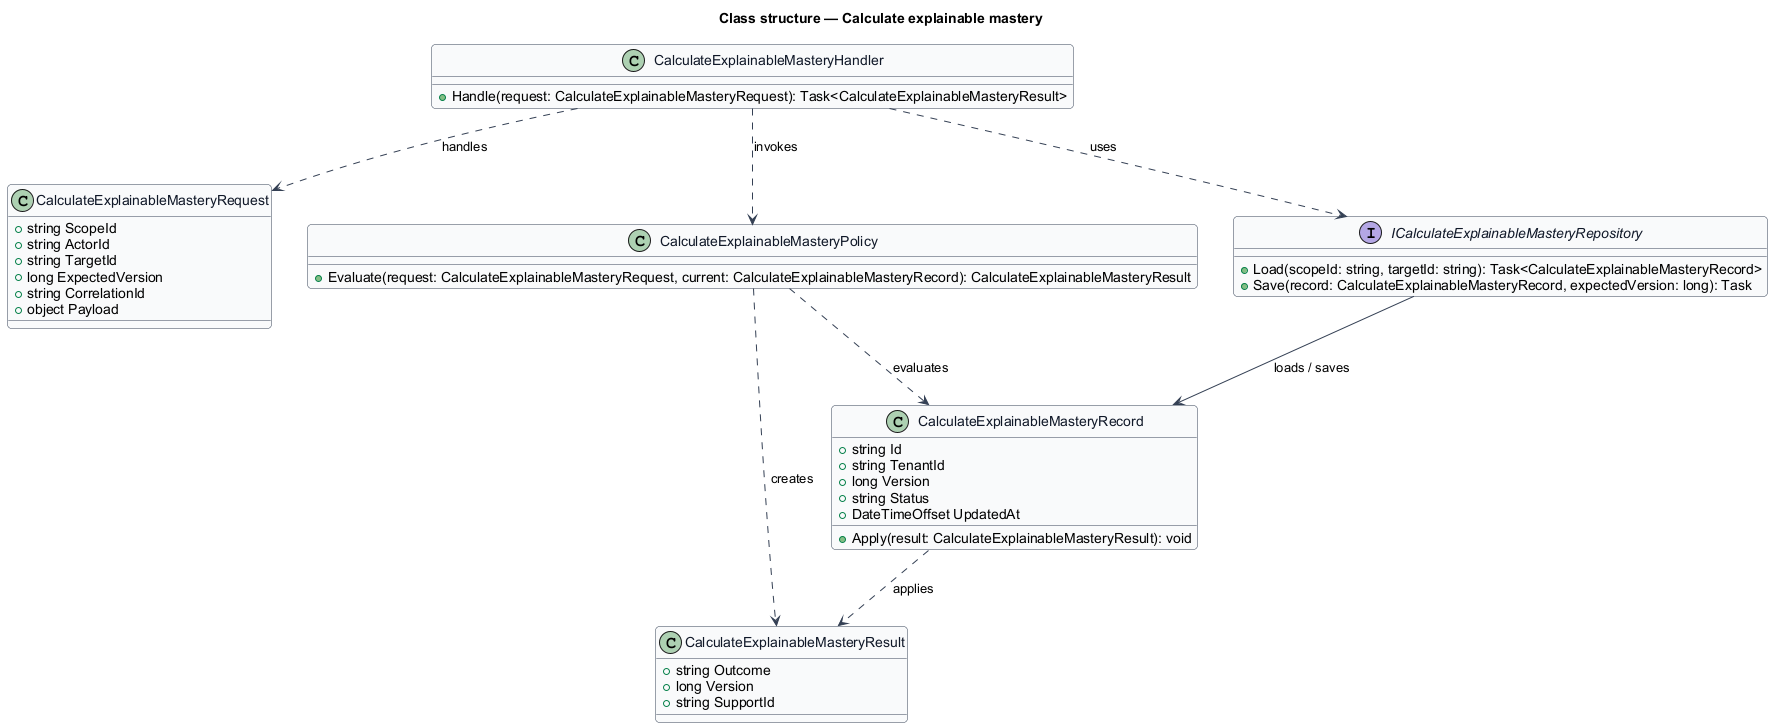

The diagram above was rendered by PlantUML. Its source (embedded in the PNG):
@startuml
skinparam backgroundColor #FFFFFF
skinparam shadowing false
skinparam roundcorner 8
skinparam defaultFontName Arial
skinparam ArrowColor #344054
skinparam class {
  BorderColor #344054
  FontColor #101828
  BackgroundColor #F9FAFB
}
title Class structure — Calculate explainable mastery

class CalculateExplainableMasteryRequest {
  +string ScopeId
  +string ActorId
  +string TargetId
  +long ExpectedVersion
  +string CorrelationId
  +object Payload
}

class CalculateExplainableMasteryResult {
  +string Outcome
  +long Version
  +string SupportId
}

class CalculateExplainableMasteryRecord {
  +string Id
  +string TenantId
  +long Version
  +string Status
  +DateTimeOffset UpdatedAt
  +Apply(result: CalculateExplainableMasteryResult): void
}

class CalculateExplainableMasteryPolicy {
  +Evaluate(request: CalculateExplainableMasteryRequest, current: CalculateExplainableMasteryRecord): CalculateExplainableMasteryResult
}

interface ICalculateExplainableMasteryRepository {
  +Load(scopeId: string, targetId: string): Task<CalculateExplainableMasteryRecord>
  +Save(record: CalculateExplainableMasteryRecord, expectedVersion: long): Task
}

class CalculateExplainableMasteryHandler {
  +Handle(request: CalculateExplainableMasteryRequest): Task<CalculateExplainableMasteryResult>
}

CalculateExplainableMasteryHandler ..> CalculateExplainableMasteryRequest : handles
CalculateExplainableMasteryHandler ..> CalculateExplainableMasteryPolicy : invokes
CalculateExplainableMasteryHandler ..> ICalculateExplainableMasteryRepository : uses
ICalculateExplainableMasteryRepository --> CalculateExplainableMasteryRecord : loads / saves
CalculateExplainableMasteryPolicy ..> CalculateExplainableMasteryRecord : evaluates
CalculateExplainableMasteryPolicy ..> CalculateExplainableMasteryResult : creates
CalculateExplainableMasteryRecord ..> CalculateExplainableMasteryResult : applies
@enduml